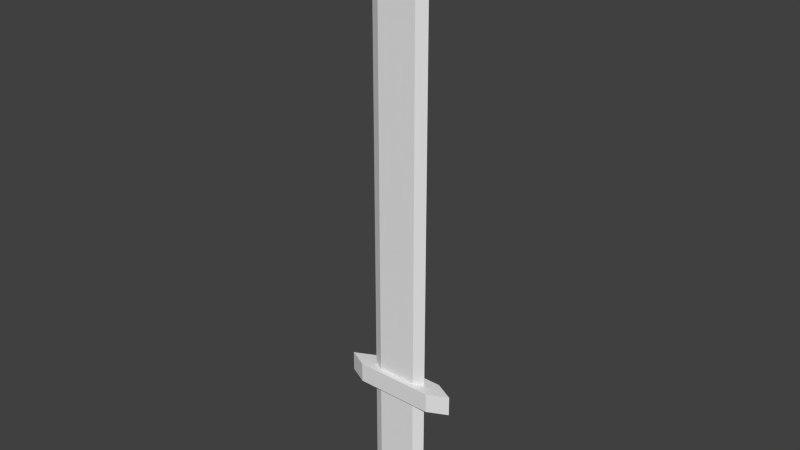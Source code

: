 # Source: BasicSword.blend  (saved by Blender 2.72.0; exported with 4.5.12 LTS)
import bpy
from mathutils import Matrix  # noqa: F401  (used for matrix-valued properties, if any)

bpy.ops.wm.read_factory_settings(use_empty=True)
scene = bpy.context.scene
scene.name = 'Scene'

# ---- collections
col_collection_1 = bpy.data.collections.new('Collection 1'); scene.collection.children.link(col_collection_1)

# ---- world
world_world = bpy.data.worlds.new('World'); scene.world = world_world
world_world.color = (0.05088, 0.05088, 0.05088)
world_world.use_sun_shadow = False
world_world.sun_shadow_jitter_overblur = 0.0
world_world.cycles.sampling_method = 'MANUAL'
world_world.cycles.sample_map_resolution = 256

# ---- meshes
me_cube = bpy.data.meshes.new('Cube')
me_cube.from_pydata([(-0.2, -0.05, 2.014), (-0.2, 0.05, 2.014), (0.2, 0.05, 2.014), (0.2, -0.05, 2.014), (-0.2, -0.05, 4.014), (-0.2, 0.05, 4.014), (0.2, 0.05, 4.014), (0.2, -0.05, 4.014), (-0.1, -0.05, 4.214), (-0.1, 0.05, 4.214), (0.1, 0.05, 4.214), (0.1, -0.05, 4.214), (0.3, 0.0, 2.014), (0.3, 0.0, 4.014), (-0.3, 0.0, 2.014), (-0.3, 0.0, 4.014), (0.0, 0.0, 4.661), (-0.2, -0.05, 0.01401), (-0.2, 0.05, 0.01401), (0.2, 0.05, 0.01401), (0.2, -0.05, 0.01401), (0.3, 0.0, 0.01401), (-0.3, 0.0, 0.01401), (-0.4, -0.1, 0.01401), (-0.4, 0.1, 0.01401), (0.4, 0.1, 0.01401), (0.4, -0.1, 0.01401), (0.6, 0.0, 0.01401), (-0.6, 0.0, 0.01401), (-0.4, -0.1, -0.186), (-0.4, 0.1, -0.186), (0.4, 0.1, -0.186), (0.4, -0.1, -0.186), (0.6, 0.0, -0.186), (-0.6, 0.0, -0.186), (-0.2, -0.05, -0.186), (-0.2, 0.05, -0.186), (0.2, 0.05, -0.186), (0.2, -0.05, -0.186), (0.3, 0.0, -0.186), (-0.3, 0.0, -0.186), (-0.2, -0.05, -1.186), (-0.2, 0.05, -1.186), (0.2, 0.05, -1.186), (0.2, -0.05, -1.186), (0.3, 0.0, -1.186), (-0.3, 0.0, -1.186), (-0.3, -0.075, -1.186), (-0.3, 0.075, -1.186), (0.3, 0.075, -1.186), (0.3, -0.075, -1.186), (0.45, 0.0, -1.186), (-0.45, 0.0, -1.186), (-0.3, -0.075, -1.386), (-0.3, 0.075, -1.386), (0.3, 0.075, -1.386), (0.3, -0.075, -1.386), (0.45, 0.0, -1.386), (-0.45, 0.0, -1.386), (-0.2, 0.05, -0.686), (0.0, 0.05, -0.186), (-0.3, 0.0, -0.686), (0.0, -0.05, -0.186), (0.25, 0.025, -0.186), (0.25, -0.025, -0.186), (-0.25, -0.025, -0.186), (-0.25, 0.025, -0.186), (0.0, 0.05, -1.186), (0.0, -0.05, -1.186), (0.25, 0.025, -1.186), (0.25, -0.025, -1.186), (-0.25, -0.025, -1.186), (-0.25, 0.025, -1.186), (-0.2, -0.05, -0.686), (0.3, 0.0, -0.686), (0.2, -0.05, -0.686), (0.2, 0.05, -0.686), (0.25, -0.025, -0.686), (-0.25, -0.025, -0.686), (-0.25, 0.025, -0.686), (0.25, 0.025, -0.686), (0.0, -0.05, -0.686), (0.0, 0.05, -0.686)], [], [(5, 6, 2, 1), (7, 4, 0, 3), (12, 3, 20, 21), (4, 7, 11, 8), (6, 5, 9, 10), (7, 3, 12, 13), (0, 14, 22, 17), (2, 6, 13, 12), (6, 7, 13), (14, 1, 18, 22), (4, 8, 16, 15), (5, 4, 15), (5, 1, 14, 15), (0, 4, 15, 14), (9, 5, 15, 16), (11, 7, 13, 16), (8, 9, 16), (6, 10, 16, 13), (10, 9, 16), (8, 11, 16), (11, 10, 16), (21, 20, 26, 27), (17, 22, 28, 23), (22, 18, 24, 28), (2, 12, 21, 19), (3, 0, 17, 20), (1, 2, 19, 18), (27, 26, 32, 33), (23, 28, 34, 29), (28, 24, 30, 34), (19, 21, 27, 25), (20, 17, 23, 26), (18, 19, 25, 24), (33, 32, 38, 64, 39), (29, 34, 40, 65, 35), (34, 30, 36, 66, 40), (25, 27, 33, 31), (26, 23, 29, 32), (24, 25, 31, 30), (38, 75, 77), (40, 61, 78), (36, 59, 79), (31, 33, 39, 63, 37), (32, 29, 35, 62, 38), (30, 31, 37, 60, 36), (45, 70, 44, 50, 51), (41, 71, 46, 52, 47), (46, 72, 42, 48, 52), (39, 74, 80), (35, 73, 81), (37, 76, 82), (51, 50, 56, 57), (47, 52, 58, 53), (52, 48, 54, 58), (43, 69, 45, 51, 49), (44, 68, 41, 47, 50), (42, 67, 43, 49, 48), (53, 54, 55, 56), (56, 55, 57), (54, 53, 58), (49, 51, 57, 55), (50, 47, 53, 56), (48, 49, 55, 54), (39, 64, 74), (35, 65, 73), (40, 66, 61), (37, 63, 76), (38, 62, 75), (36, 60, 59), (77, 70, 45), (77, 75, 70), (75, 44, 70), (78, 71, 41), (78, 61, 71), (61, 46, 71), (79, 72, 46), (79, 59, 72), (59, 42, 72), (80, 69, 43), (80, 74, 69), (74, 45, 69), (81, 68, 44), (81, 73, 68), (73, 41, 68), (82, 67, 42), (82, 76, 67), (76, 43, 67), (74, 77, 45), (74, 64, 77), (64, 38, 77), (73, 78, 41), (73, 65, 78), (65, 40, 78), (61, 79, 46), (61, 66, 79), (66, 36, 79), (76, 80, 43), (76, 63, 80), (63, 39, 80), (75, 81, 44), (75, 62, 81), (62, 35, 81), (59, 82, 42), (59, 60, 82), (60, 37, 82)])
me_cube.use_remesh_preserve_volume = False
me_cube.use_remesh_preserve_attributes = False
me_cube.use_mirror_vertex_groups = False
me_cube.update()

# ---- objects
ob_cube = bpy.data.objects.new('Cube', me_cube)

# ---- transforms, parenting, visibility, modifiers, constraints
ob_cube.location = (0.0, 0.0, 0.0)
ob_cube.lineart.crease_threshold = 0.0

# ---- collection membership
col_collection_1.objects.link(ob_cube)

# ---- scene / render settings (as saved in the file)
scene.frame_start = 1; scene.frame_end = 250; scene.frame_set(1)
scene.render.engine = 'BLENDER_EEVEE_NEXT'
scene.render.resolution_percentage = 50
scene.render.dither_intensity = 0.0
scene.cycles.use_denoising = False
scene.cycles.samples = 10
scene.cycles.sampling_pattern = 'TABULATED_SOBOL'
scene.cycles.light_sampling_threshold = 0.0
scene.cycles.use_adaptive_sampling = False
scene.cycles.use_light_tree = False
scene.cycles.blur_glossy = 0.0
scene.cycles.pixel_filter_type = 'GAUSSIAN'
scene.cycles.sample_clamp_indirect = 0.0
scene.view_settings.view_transform = 'Standard'
bpy.context.view_layer.update()

# ---- added for rendering (the .blend has no active camera and no usable light): camera, sun
cam_auto = bpy.data.cameras.new('AutoCamera')
cam_auto.lens = 50.0
cam_auto.sensor_width = 36.0
cam_auto.clip_end = 1000.0
ob_auto_camera = bpy.data.objects.new('AutoCamera', cam_auto)
scene.collection.objects.link(ob_auto_camera)
ob_auto_camera.location = (5.70704, -6.84844, 6.2032)
ob_auto_camera.rotation_euler = (1.09748, -7.21219e-08, 0.694738)
scene.camera = ob_auto_camera
light_auto_sun = bpy.data.lights.new('AutoSun', 'SUN')
light_auto_sun.energy = 3.0
light_auto_sun.angle = 0.0523599
ob_auto_sun = bpy.data.objects.new('AutoSun', light_auto_sun)
scene.collection.objects.link(ob_auto_sun)
ob_auto_sun.rotation_euler = (0.872665, 0.174533, 0.523599)
bpy.context.view_layer.update()
